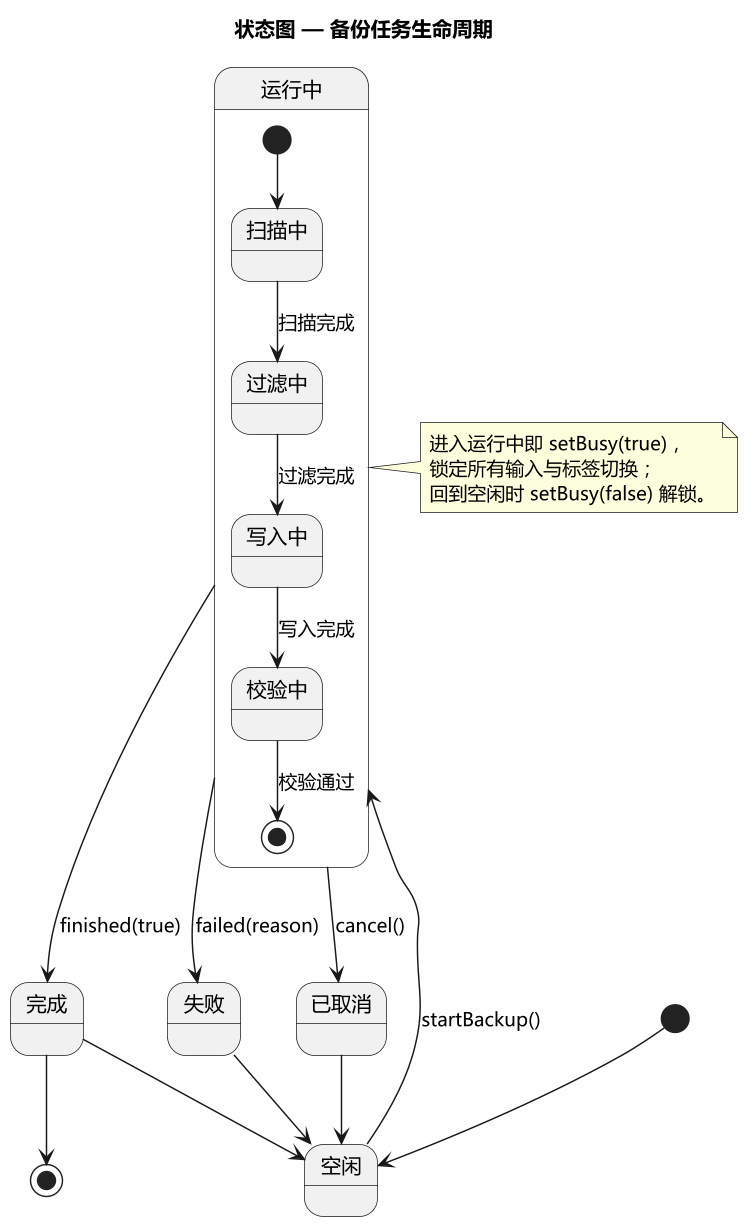

The diagram above was rendered by PlantUML. Its source (embedded in the PNG):
@startuml
skinparam defaultFontName "Microsoft YaHei"
skinparam dpi 140

title 状态图 — 备份任务生命周期

[*] --> 空闲
空闲 --> 运行中 : startBackup()
state 运行中 {
  [*] --> 扫描中
  扫描中 --> 过滤中 : 扫描完成
  过滤中 --> 写入中 : 过滤完成
  写入中 --> 校验中 : 写入完成
  校验中 --> [*] : 校验通过
}
运行中 --> 完成 : finished(true)
运行中 --> 失败 : failed(reason)
运行中 --> 已取消 : cancel()
完成 --> 空闲
失败 --> 空闲
已取消 --> 空闲
完成 --> [*]

note right of 运行中
  进入运行中即 setBusy(true)，
  锁定所有输入与标签切换；
  回到空闲时 setBusy(false) 解锁。
end note
@enduml